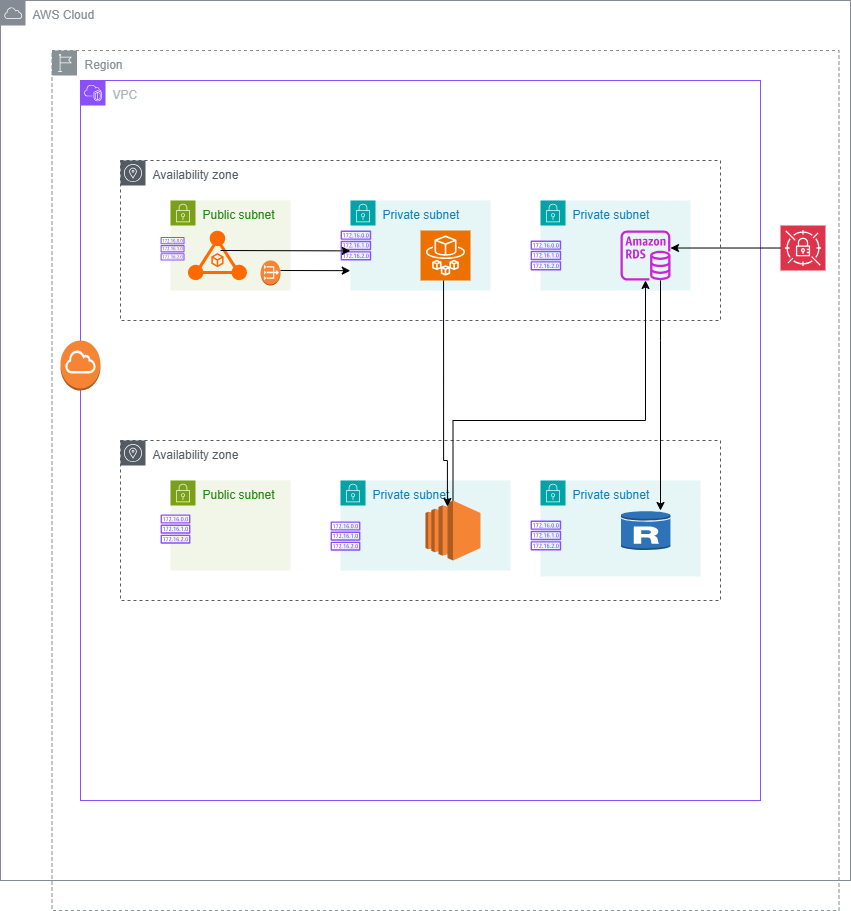

The diagram above was exported from draw.io. Its source (the exported page's mxGraphModel, read from the mxfile embedded in the PNG):
<mxGraphModel dx="1206" dy="531" grid="1" gridSize="10" guides="1" tooltips="1" connect="1" arrows="1" fold="1" page="1" pageScale="1" pageWidth="850" pageHeight="1100" math="0" shadow="0">
  <root>
    <mxCell id="0" />
    <mxCell id="1" parent="0" />
    <mxCell id="uFzRkZc5yv_p0g4yH2Tc-1" value="AWS Cloud" style="sketch=0;outlineConnect=0;gradientColor=none;html=1;whiteSpace=wrap;fontSize=12;fontStyle=0;shape=mxgraph.aws4.group;grIcon=mxgraph.aws4.group_aws_cloud;strokeColor=#858B94;fillColor=none;verticalAlign=top;align=left;spacingLeft=30;fontColor=#858B94;dashed=0;" vertex="1" parent="1">
      <mxGeometry width="850" height="880" as="geometry" />
    </mxCell>
    <mxCell id="uFzRkZc5yv_p0g4yH2Tc-13" value="VPC" style="points=[[0,0],[0.25,0],[0.5,0],[0.75,0],[1,0],[1,0.25],[1,0.5],[1,0.75],[1,1],[0.75,1],[0.5,1],[0.25,1],[0,1],[0,0.75],[0,0.5],[0,0.25]];outlineConnect=0;gradientColor=none;html=1;whiteSpace=wrap;fontSize=12;fontStyle=0;container=1;pointerEvents=0;collapsible=0;recursiveResize=0;shape=mxgraph.aws4.group;grIcon=mxgraph.aws4.group_vpc2;strokeColor=#8C4FFF;fillColor=none;verticalAlign=top;align=left;spacingLeft=30;fontColor=#AAB7B8;dashed=0;" vertex="1" parent="1">
      <mxGeometry x="80" y="80" width="680" height="720" as="geometry" />
    </mxCell>
    <mxCell id="uFzRkZc5yv_p0g4yH2Tc-17" value="Availability zone" style="sketch=0;outlineConnect=0;gradientColor=none;html=1;whiteSpace=wrap;fontSize=12;fontStyle=0;shape=mxgraph.aws4.group;grIcon=mxgraph.aws4.group_availability_zone;strokeColor=#545B64;fillColor=none;verticalAlign=top;align=left;spacingLeft=30;fontColor=#545B64;dashed=1;" vertex="1" parent="1">
      <mxGeometry x="120" y="160" width="600" height="160" as="geometry" />
    </mxCell>
    <mxCell id="uFzRkZc5yv_p0g4yH2Tc-18" value="Availability zone" style="sketch=0;outlineConnect=0;gradientColor=none;html=1;whiteSpace=wrap;fontSize=12;fontStyle=0;shape=mxgraph.aws4.group;grIcon=mxgraph.aws4.group_availability_zone;strokeColor=#545B64;fillColor=none;verticalAlign=top;align=left;spacingLeft=30;fontColor=#545B64;dashed=1;" vertex="1" parent="1">
      <mxGeometry x="120" y="440" width="600" height="160" as="geometry" />
    </mxCell>
    <mxCell id="uFzRkZc5yv_p0g4yH2Tc-19" value="Public subnet" style="points=[[0,0],[0.25,0],[0.5,0],[0.75,0],[1,0],[1,0.25],[1,0.5],[1,0.75],[1,1],[0.75,1],[0.5,1],[0.25,1],[0,1],[0,0.75],[0,0.5],[0,0.25]];outlineConnect=0;gradientColor=none;html=1;whiteSpace=wrap;fontSize=12;fontStyle=0;container=1;pointerEvents=0;collapsible=0;recursiveResize=0;shape=mxgraph.aws4.group;grIcon=mxgraph.aws4.group_security_group;grStroke=0;strokeColor=#7AA116;fillColor=#F2F6E8;verticalAlign=top;align=left;spacingLeft=30;fontColor=#248814;dashed=0;" vertex="1" parent="1">
      <mxGeometry x="170" y="200" width="120" height="90" as="geometry" />
    </mxCell>
    <mxCell id="uFzRkZc5yv_p0g4yH2Tc-2" value="Region" style="sketch=0;outlineConnect=0;gradientColor=none;html=1;whiteSpace=wrap;fontSize=12;fontStyle=0;shape=mxgraph.aws4.group;grIcon=mxgraph.aws4.group_region;strokeColor=#879196;fillColor=none;verticalAlign=top;align=left;spacingLeft=30;fontColor=#879196;dashed=1;" vertex="1" parent="1">
      <mxGeometry x="51.5" y="50" width="787" height="860" as="geometry" />
    </mxCell>
    <mxCell id="uFzRkZc5yv_p0g4yH2Tc-20" value="Public subnet" style="points=[[0,0],[0.25,0],[0.5,0],[0.75,0],[1,0],[1,0.25],[1,0.5],[1,0.75],[1,1],[0.75,1],[0.5,1],[0.25,1],[0,1],[0,0.75],[0,0.5],[0,0.25]];outlineConnect=0;gradientColor=none;html=1;whiteSpace=wrap;fontSize=12;fontStyle=0;container=1;pointerEvents=0;collapsible=0;recursiveResize=0;shape=mxgraph.aws4.group;grIcon=mxgraph.aws4.group_security_group;grStroke=0;strokeColor=#7AA116;fillColor=#F2F6E8;verticalAlign=top;align=left;spacingLeft=30;fontColor=#248814;dashed=0;" vertex="1" parent="1">
      <mxGeometry x="170" y="480" width="120" height="90" as="geometry" />
    </mxCell>
    <mxCell id="uFzRkZc5yv_p0g4yH2Tc-21" value="Private subnet" style="points=[[0,0],[0.25,0],[0.5,0],[0.75,0],[1,0],[1,0.25],[1,0.5],[1,0.75],[1,1],[0.75,1],[0.5,1],[0.25,1],[0,1],[0,0.75],[0,0.5],[0,0.25]];outlineConnect=0;gradientColor=none;html=1;whiteSpace=wrap;fontSize=12;fontStyle=0;container=1;pointerEvents=0;collapsible=0;recursiveResize=0;shape=mxgraph.aws4.group;grIcon=mxgraph.aws4.group_security_group;grStroke=0;strokeColor=#00A4A6;fillColor=#E6F6F7;verticalAlign=top;align=left;spacingLeft=30;fontColor=#147EBA;dashed=0;" vertex="1" parent="1">
      <mxGeometry x="350" y="200" width="140" height="90" as="geometry" />
    </mxCell>
    <mxCell id="uFzRkZc5yv_p0g4yH2Tc-48" value="" style="sketch=0;outlineConnect=0;fontColor=#232F3E;gradientColor=none;fillColor=#8C4FFF;strokeColor=none;dashed=0;verticalLabelPosition=bottom;verticalAlign=top;align=center;html=1;fontSize=12;fontStyle=0;aspect=fixed;pointerEvents=1;shape=mxgraph.aws4.route_table;" vertex="1" parent="uFzRkZc5yv_p0g4yH2Tc-21">
      <mxGeometry x="-10" y="30" width="30.8" height="30" as="geometry" />
    </mxCell>
    <mxCell id="uFzRkZc5yv_p0g4yH2Tc-23" value="Private subnet" style="points=[[0,0],[0.25,0],[0.5,0],[0.75,0],[1,0],[1,0.25],[1,0.5],[1,0.75],[1,1],[0.75,1],[0.5,1],[0.25,1],[0,1],[0,0.75],[0,0.5],[0,0.25]];outlineConnect=0;gradientColor=none;html=1;whiteSpace=wrap;fontSize=12;fontStyle=0;container=1;pointerEvents=0;collapsible=0;recursiveResize=0;shape=mxgraph.aws4.group;grIcon=mxgraph.aws4.group_security_group;grStroke=0;strokeColor=#00A4A6;fillColor=#E6F6F7;verticalAlign=top;align=left;spacingLeft=30;fontColor=#147EBA;dashed=0;" vertex="1" parent="1">
      <mxGeometry x="340" y="480" width="170" height="90" as="geometry" />
    </mxCell>
    <mxCell id="uFzRkZc5yv_p0g4yH2Tc-24" value="Private subnet" style="points=[[0,0],[0.25,0],[0.5,0],[0.75,0],[1,0],[1,0.25],[1,0.5],[1,0.75],[1,1],[0.75,1],[0.5,1],[0.25,1],[0,1],[0,0.75],[0,0.5],[0,0.25]];outlineConnect=0;gradientColor=none;html=1;whiteSpace=wrap;fontSize=12;fontStyle=0;container=1;pointerEvents=0;collapsible=0;recursiveResize=0;shape=mxgraph.aws4.group;grIcon=mxgraph.aws4.group_security_group;grStroke=0;strokeColor=#00A4A6;fillColor=#E6F6F7;verticalAlign=top;align=left;spacingLeft=30;fontColor=#147EBA;dashed=0;" vertex="1" parent="1">
      <mxGeometry x="540" y="200" width="150" height="90" as="geometry" />
    </mxCell>
    <mxCell id="uFzRkZc5yv_p0g4yH2Tc-52" value="" style="sketch=0;outlineConnect=0;fontColor=#232F3E;gradientColor=none;fillColor=#8C4FFF;strokeColor=none;dashed=0;verticalLabelPosition=bottom;verticalAlign=top;align=center;html=1;fontSize=12;fontStyle=0;aspect=fixed;pointerEvents=1;shape=mxgraph.aws4.route_table;" vertex="1" parent="uFzRkZc5yv_p0g4yH2Tc-24">
      <mxGeometry x="-10" y="40" width="30.8" height="30" as="geometry" />
    </mxCell>
    <mxCell id="uFzRkZc5yv_p0g4yH2Tc-25" value="Private subnet" style="points=[[0,0],[0.25,0],[0.5,0],[0.75,0],[1,0],[1,0.25],[1,0.5],[1,0.75],[1,1],[0.75,1],[0.5,1],[0.25,1],[0,1],[0,0.75],[0,0.5],[0,0.25]];outlineConnect=0;gradientColor=none;html=1;whiteSpace=wrap;fontSize=12;fontStyle=0;container=1;pointerEvents=0;collapsible=0;recursiveResize=0;shape=mxgraph.aws4.group;grIcon=mxgraph.aws4.group_security_group;grStroke=0;strokeColor=#00A4A6;fillColor=#E6F6F7;verticalAlign=top;align=left;spacingLeft=30;fontColor=#147EBA;dashed=0;" vertex="1" parent="1">
      <mxGeometry x="540" y="480" width="160" height="96" as="geometry" />
    </mxCell>
    <mxCell id="uFzRkZc5yv_p0g4yH2Tc-31" value="" style="outlineConnect=0;dashed=0;verticalLabelPosition=bottom;verticalAlign=top;align=center;html=1;shape=mxgraph.aws3.rds_db_instance_read_replica;fillColor=#2E73B8;gradientColor=none;" vertex="1" parent="uFzRkZc5yv_p0g4yH2Tc-25">
      <mxGeometry x="80.5" y="30" width="49.5" height="40" as="geometry" />
    </mxCell>
    <mxCell id="uFzRkZc5yv_p0g4yH2Tc-53" value="" style="sketch=0;outlineConnect=0;fontColor=#232F3E;gradientColor=none;fillColor=#8C4FFF;strokeColor=none;dashed=0;verticalLabelPosition=bottom;verticalAlign=top;align=center;html=1;fontSize=12;fontStyle=0;aspect=fixed;pointerEvents=1;shape=mxgraph.aws4.route_table;" vertex="1" parent="uFzRkZc5yv_p0g4yH2Tc-25">
      <mxGeometry x="-10" y="40" width="30.8" height="30" as="geometry" />
    </mxCell>
    <mxCell id="uFzRkZc5yv_p0g4yH2Tc-28" value="" style="sketch=0;points=[[0,0,0],[0.25,0,0],[0.5,0,0],[0.75,0,0],[1,0,0],[0,1,0],[0.25,1,0],[0.5,1,0],[0.75,1,0],[1,1,0],[0,0.25,0],[0,0.5,0],[0,0.75,0],[1,0.25,0],[1,0.5,0],[1,0.75,0]];outlineConnect=0;fontColor=#232F3E;fillColor=#ED7100;strokeColor=#ffffff;dashed=0;verticalLabelPosition=bottom;verticalAlign=top;align=center;html=1;fontSize=12;fontStyle=0;aspect=fixed;shape=mxgraph.aws4.resourceIcon;resIcon=mxgraph.aws4.fargate;" vertex="1" parent="1">
      <mxGeometry x="420" y="230" width="50" height="50" as="geometry" />
    </mxCell>
    <mxCell id="uFzRkZc5yv_p0g4yH2Tc-39" style="edgeStyle=orthogonalEdgeStyle;rounded=0;orthogonalLoop=1;jettySize=auto;html=1;" edge="1" parent="1" source="uFzRkZc5yv_p0g4yH2Tc-29" target="uFzRkZc5yv_p0g4yH2Tc-30">
      <mxGeometry relative="1" as="geometry">
        <Array as="points">
          <mxPoint x="453" y="420" />
          <mxPoint x="645" y="420" />
        </Array>
      </mxGeometry>
    </mxCell>
    <mxCell id="uFzRkZc5yv_p0g4yH2Tc-29" value="" style="outlineConnect=0;dashed=0;verticalLabelPosition=bottom;verticalAlign=top;align=center;html=1;shape=mxgraph.aws3.ec2;fillColor=#F58534;gradientColor=none;" vertex="1" parent="1">
      <mxGeometry x="425" y="500" width="55" height="60" as="geometry" />
    </mxCell>
    <mxCell id="uFzRkZc5yv_p0g4yH2Tc-30" value="" style="sketch=0;outlineConnect=0;fontColor=#232F3E;gradientColor=none;fillColor=#C925D1;strokeColor=none;dashed=0;verticalLabelPosition=bottom;verticalAlign=top;align=center;html=1;fontSize=12;fontStyle=0;aspect=fixed;pointerEvents=1;shape=mxgraph.aws4.rds_instance;" vertex="1" parent="1">
      <mxGeometry x="620" y="230" width="50" height="50" as="geometry" />
    </mxCell>
    <mxCell id="uFzRkZc5yv_p0g4yH2Tc-32" value="" style="sketch=0;points=[[0,0,0],[0.25,0,0],[0.5,0,0],[0.75,0,0],[1,0,0],[0,1,0],[0.25,1,0],[0.5,1,0],[0.75,1,0],[1,1,0],[0,0.25,0],[0,0.5,0],[0,0.75,0],[1,0.25,0],[1,0.5,0],[1,0.75,0]];outlineConnect=0;fontColor=#232F3E;fillColor=#DD344C;strokeColor=#ffffff;dashed=0;verticalLabelPosition=bottom;verticalAlign=top;align=center;html=1;fontSize=12;fontStyle=0;aspect=fixed;shape=mxgraph.aws4.resourceIcon;resIcon=mxgraph.aws4.secrets_manager;" vertex="1" parent="1">
      <mxGeometry x="780" y="225" width="45" height="45" as="geometry" />
    </mxCell>
    <mxCell id="uFzRkZc5yv_p0g4yH2Tc-33" value="" style="outlineConnect=0;dashed=0;verticalLabelPosition=bottom;verticalAlign=top;align=center;html=1;shape=mxgraph.aws3.vpc_nat_gateway;fillColor=#F58534;gradientColor=none;" vertex="1" parent="1">
      <mxGeometry x="260" y="260" width="20" height="25" as="geometry" />
    </mxCell>
    <mxCell id="uFzRkZc5yv_p0g4yH2Tc-38" style="edgeStyle=orthogonalEdgeStyle;rounded=0;orthogonalLoop=1;jettySize=auto;html=1;entryX=0.344;entryY=0.1;entryDx=0;entryDy=0;entryPerimeter=0;" edge="1" parent="1">
      <mxGeometry relative="1" as="geometry">
        <mxPoint x="443.0544827586207" y="280" as="sourcePoint" />
        <mxPoint x="446.9399999999998" y="506.0000000000001" as="targetPoint" />
        <Array as="points">
          <mxPoint x="443" y="460" />
          <mxPoint x="447" y="460" />
        </Array>
      </mxGeometry>
    </mxCell>
    <mxCell id="uFzRkZc5yv_p0g4yH2Tc-40" style="edgeStyle=orthogonalEdgeStyle;rounded=0;orthogonalLoop=1;jettySize=auto;html=1;entryX=0.798;entryY=0;entryDx=0;entryDy=0;entryPerimeter=0;" edge="1" parent="1" source="uFzRkZc5yv_p0g4yH2Tc-30" target="uFzRkZc5yv_p0g4yH2Tc-31">
      <mxGeometry relative="1" as="geometry">
        <Array as="points">
          <mxPoint x="660" y="340" />
          <mxPoint x="660" y="340" />
        </Array>
      </mxGeometry>
    </mxCell>
    <mxCell id="uFzRkZc5yv_p0g4yH2Tc-41" style="edgeStyle=orthogonalEdgeStyle;rounded=0;orthogonalLoop=1;jettySize=auto;html=1;entryX=1;entryY=0.35;entryDx=0;entryDy=0;entryPerimeter=0;" edge="1" parent="1" source="uFzRkZc5yv_p0g4yH2Tc-32" target="uFzRkZc5yv_p0g4yH2Tc-30">
      <mxGeometry relative="1" as="geometry" />
    </mxCell>
    <mxCell id="uFzRkZc5yv_p0g4yH2Tc-42" value="" style="outlineConnect=0;dashed=0;verticalLabelPosition=bottom;verticalAlign=top;align=center;html=1;shape=mxgraph.aws3.internet_gateway;fillColor=#F58534;gradientColor=none;" vertex="1" parent="1">
      <mxGeometry x="60" y="340" width="40" height="50" as="geometry" />
    </mxCell>
    <mxCell id="uFzRkZc5yv_p0g4yH2Tc-45" value="" style="points=[];aspect=fixed;html=1;align=center;shadow=0;dashed=0;fillColor=#FF6A00;strokeColor=none;shape=mxgraph.alibaba_cloud.alb_application_load_balancer_01;" vertex="1" parent="1">
      <mxGeometry x="187.48" y="230" width="58.96" height="50" as="geometry" />
    </mxCell>
    <mxCell id="uFzRkZc5yv_p0g4yH2Tc-46" value="" style="sketch=0;outlineConnect=0;fontColor=#232F3E;gradientColor=none;fillColor=#8C4FFF;strokeColor=none;dashed=0;verticalLabelPosition=bottom;verticalAlign=top;align=center;html=1;fontSize=12;fontStyle=0;aspect=fixed;pointerEvents=1;shape=mxgraph.aws4.route_table;" vertex="1" parent="1">
      <mxGeometry x="160" y="236.49" width="24.13" height="23.51" as="geometry" />
    </mxCell>
    <mxCell id="uFzRkZc5yv_p0g4yH2Tc-47" value="" style="sketch=0;outlineConnect=0;fontColor=#232F3E;gradientColor=none;fillColor=#8C4FFF;strokeColor=none;dashed=0;verticalLabelPosition=bottom;verticalAlign=top;align=center;html=1;fontSize=12;fontStyle=0;aspect=fixed;pointerEvents=1;shape=mxgraph.aws4.route_table;" vertex="1" parent="1">
      <mxGeometry x="160" y="514" width="30" height="29.23" as="geometry" />
    </mxCell>
    <mxCell id="uFzRkZc5yv_p0g4yH2Tc-49" value="" style="endArrow=classic;html=1;rounded=0;entryX=0.379;entryY=0.233;entryDx=0;entryDy=0;entryPerimeter=0;" edge="1" parent="1" target="uFzRkZc5yv_p0g4yH2Tc-2">
      <mxGeometry width="50" height="50" relative="1" as="geometry">
        <mxPoint x="220" y="250" as="sourcePoint" />
        <mxPoint x="270" y="200" as="targetPoint" />
      </mxGeometry>
    </mxCell>
    <mxCell id="uFzRkZc5yv_p0g4yH2Tc-50" value="" style="endArrow=classic;html=1;rounded=0;entryX=0.379;entryY=0.256;entryDx=0;entryDy=0;entryPerimeter=0;" edge="1" parent="1" target="uFzRkZc5yv_p0g4yH2Tc-2">
      <mxGeometry width="50" height="50" relative="1" as="geometry">
        <mxPoint x="280" y="270" as="sourcePoint" />
        <mxPoint x="330" y="220" as="targetPoint" />
      </mxGeometry>
    </mxCell>
    <mxCell id="uFzRkZc5yv_p0g4yH2Tc-51" value="" style="sketch=0;outlineConnect=0;fontColor=#232F3E;gradientColor=none;fillColor=#8C4FFF;strokeColor=none;dashed=0;verticalLabelPosition=bottom;verticalAlign=top;align=center;html=1;fontSize=12;fontStyle=0;aspect=fixed;pointerEvents=1;shape=mxgraph.aws4.route_table;" vertex="1" parent="1">
      <mxGeometry x="330" y="521" width="30" height="29.23" as="geometry" />
    </mxCell>
  </root>
</mxGraphModel>